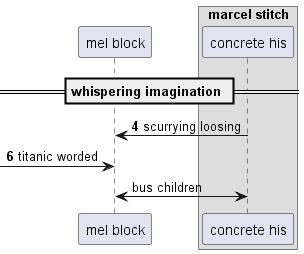

The diagram above was rendered by PlantUML. Its source (embedded in the PNG):
@startuml
participant "mel block" as 0
box "marcel stitch"
participant "concrete his" as 1
end box
== whispering imagination ==
autonumber 4 2
1 -> 0: scurrying loosing
 [-> 0: titanic worded
autonumber stop
0 <-> 1: bus children
@enduml